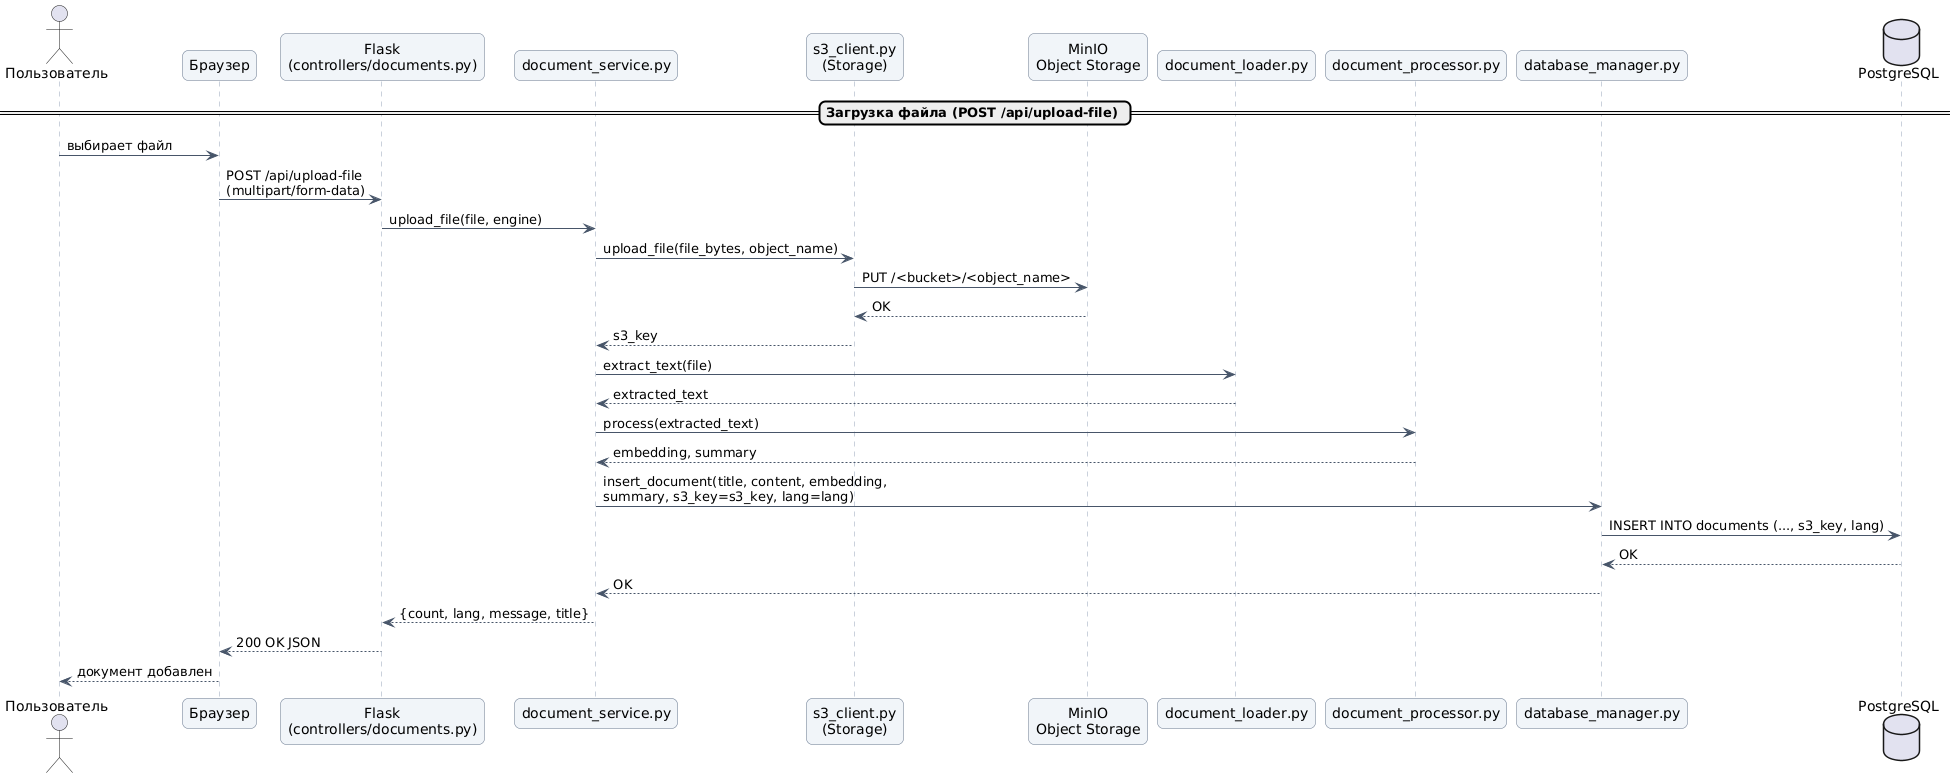

The diagram above was rendered by PlantUML. Its source (embedded in the PNG):
@startuml sequence_upload_file
skinparam backgroundColor white
skinparam shadowing false
skinparam roundCorner 12
skinparam defaultFontName DejaVu Sans
skinparam sequenceArrowColor #475569
skinparam sequenceLifeLineBorderColor #94A3B8
skinparam sequenceParticipantBackgroundColor #F1F5F9
skinparam sequenceParticipantBorderColor #64748B

actor "Пользователь" as User
participant "Браузер" as Browser
participant "Flask\n(controllers/documents.py)" as Flask
participant "document_service.py" as DS
participant "s3_client.py\n(Storage)" as S3
participant "MinIO\nObject Storage" as MinIO
participant "document_loader.py" as Loader
participant "document_processor.py" as DP
participant "database_manager.py" as DB
database "PostgreSQL" as PG

== Загрузка файла (POST /api/upload-file) ==

User -> Browser : выбирает файл
Browser -> Flask : POST /api/upload-file\n(multipart/form-data)
Flask -> DS : upload_file(file, engine)
DS -> S3 : upload_file(file_bytes, object_name)
S3 -> MinIO : PUT /<bucket>/<object_name>
MinIO --> S3 : OK
S3 --> DS : s3_key
DS -> Loader : extract_text(file)
Loader --> DS : extracted_text
DS -> DP : process(extracted_text)
DP --> DS : embedding, summary
DS -> DB : insert_document(title, content, embedding,\nsummary, s3_key=s3_key, lang=lang)
DB -> PG : INSERT INTO documents (..., s3_key, lang)
PG --> DB : OK
DB --> DS : OK
DS --> Flask : {count, lang, message, title}
Flask --> Browser : 200 OK JSON
Browser --> User : документ добавлен

@enduml